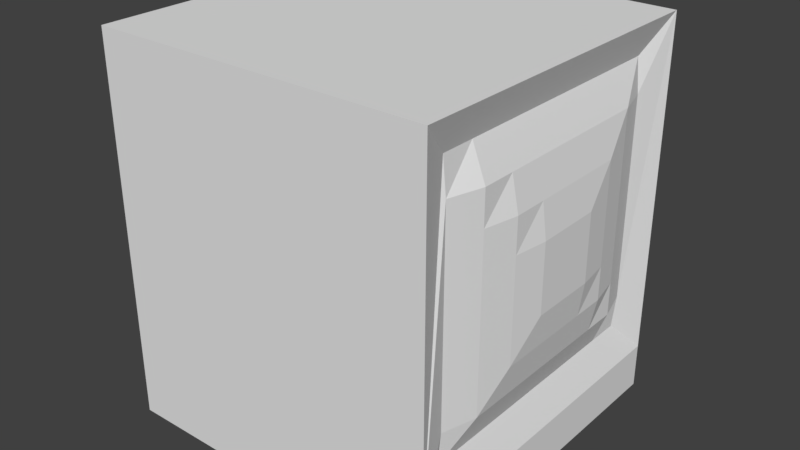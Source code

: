 # Source: new_console.blend  (saved by Blender 2.78.0; exported with 4.5.12 LTS)
import bpy
from mathutils import Matrix  # noqa: F401  (used for matrix-valued properties, if any)

bpy.ops.wm.read_factory_settings(use_empty=True)
scene = bpy.context.scene
scene.name = 'Scene'

# ---- collections
col_collection_1 = bpy.data.collections.new('Collection 1'); scene.collection.children.link(col_collection_1)

# ---- world
world_world = bpy.data.worlds.new('World'); scene.world = world_world
world_world.color = (0.05088, 0.05088, 0.05088)
world_world.use_sun_shadow = False
world_world.sun_shadow_jitter_overblur = 0.0
world_world.cycles.sampling_method = 'MANUAL'

# ---- meshes
me_cube_001 = bpy.data.meshes.new('Cube.001')
me_cube_001.from_pydata([(-1.0, -1.0, -1.0), (-1.0, -1.0, 1.0), (-1.0, 1.0, 1.0), (1.0, -1.0, -1.0), (1.0, -1.0, 1.0), (1.0, 1.0, -1.0), (1.0, 1.0, 1.0), (0.9187, 0.795, 0.795), (0.9187, 0.795, -0.795), (0.9187, -0.795, -0.795), (0.9187, -0.795, 0.795), (1.035, 0.0, -0.3975), (0.9187, -0.3975, 0.795), (0.9187, 0.0, -0.795), (0.9383, 0.795, -0.5962), (1.035, 0.0, 0.3975), (0.9383, -0.795, -0.3975), (0.9187, 0.0, 0.795), (0.9187, 0.5962, -0.795), (1.035, -0.3975, -0.3975), (0.9187, -0.3975, -0.795), (0.9383, -0.795, 0.0), (0.9187, -0.5962, 0.795), (1.035, 0.3975, -0.3975), (0.9383, 0.795, 0.3975), (1.062, 0.0, 0.0), (0.9383, -0.795, -0.5962), (1.035, 0.3975, 0.3975), (0.9187, 0.3975, 0.795), (0.9383, -0.795, 0.3975), (1.035, -0.1987, 0.3975), (1.035, -0.3975, 0.3975), (1.035, 0.3975, 0.0), (0.9383, 0.795, -0.3975), (0.9944, -0.5962, 0.3975), (0.9383, -0.795, 0.1987), (1.035, -0.3975, 0.0), (0.9187, 0.3975, -0.795), (0.9383, -0.795, 0.5962), (0.9383, 0.795, 0.0), (0.9187, 0.1987, -0.795), (1.062, -0.1987, 0.0), (0.9187, -0.1987, 0.795), (0.9383, 0.795, -0.1987), (0.9944, 0.5962, 0.0), (1.035, -0.3975, 0.1987), (0.9383, 0.795, 0.5962), (1.035, -0.1987, -0.3975), (0.9944, -0.5962, -0.3975), (0.9187, -0.1987, -0.795), (0.9187, 0.5962, 0.795), (1.035, -0.3975, -0.1987), (0.9944, -0.3975, 0.5962), (0.9383, 0.795, 0.1987), (1.035, 0.1987, -0.3975), (0.9187, 0.1987, 0.795), (1.062, 0.0, 0.1987), (0.9944, -0.3975, -0.5962), (0.9944, 0.5962, 0.3975), (1.035, 0.1987, 0.3975), (0.9944, 0.3975, -0.5962), (1.035, 0.3975, -0.1987), (0.9944, 0.0, -0.5962), (1.035, 0.3975, 0.1987), (0.9187, -0.5962, -0.795), (1.062, 0.1987, 0.0), (0.9383, -0.795, -0.1987), (0.9944, -0.5962, 0.0), (1.062, 0.0, -0.1987), (0.9944, 0.3975, 0.5962), (0.9944, 0.5962, -0.3975), (0.9944, 0.0, 0.5962), (1.062, -0.1987, -0.1987), (0.9944, 0.5962, -0.1987), (0.9944, -0.5962, -0.5962), (0.9944, -0.5962, -0.1987), (0.9944, -0.5962, 0.1987), (0.9944, 0.5962, 0.1987), (0.9944, -0.5962, 0.5962), (1.062, -0.1987, 0.1987), (0.9944, 0.1987, 0.5962), (1.062, 0.1987, 0.1987), (0.9944, 0.1987, -0.5962), (0.9944, -0.1987, -0.5962), (1.062, 0.1987, -0.1987), (0.9944, 0.5962, -0.5962), (0.9944, 0.5962, 0.5962), (0.9944, -0.1987, 0.5962), (-1.0, 1.0, -1.266), (-1.0, -1.0, -1.266), (1.0, 1.0, -1.266), (1.0, -1.0, -1.266)], [], [(87, 71, 17, 42), (86, 46, 7, 50), (6, 4, 10, 22, 12, 42, 17, 55, 28, 50, 7), (3, 4, 1, 0), (3, 0, 89, 91), (6, 2, 1, 4), (48, 19, 51, 75), (5, 6, 7, 46, 24, 53, 39, 43, 33, 14, 8), (4, 3, 9, 26, 16, 66, 21, 35, 29, 38, 10), (3, 5, 8, 18, 37, 40, 13, 49, 20, 64, 9), (85, 14, 33, 70), (23, 70, 73, 61), (84, 61, 32, 65), (83, 62, 11, 47), (21, 67, 76, 35), (82, 60, 23, 54), (35, 76, 34, 29), (70, 33, 43, 73), (67, 36, 45, 76), (26, 74, 48, 16), (81, 63, 27, 59), (80, 69, 28, 55), (79, 56, 15, 30), (9, 64, 74, 26), (78, 52, 12, 22), (77, 53, 24, 58), (32, 44, 77, 63), (76, 45, 31, 34), (63, 77, 58, 27), (64, 20, 57, 74), (16, 48, 75, 66), (66, 75, 67, 21), (19, 47, 72, 51), (51, 72, 41, 36), (75, 51, 36, 67), (61, 73, 44, 32), (47, 11, 68, 72), (44, 39, 53, 77), (29, 34, 78, 38), (74, 57, 19, 48), (73, 43, 39, 44), (72, 68, 25, 41), (38, 78, 22, 10), (34, 31, 52, 78), (45, 79, 30, 31), (36, 41, 79, 45), (41, 25, 56, 79), (71, 80, 55, 17), (15, 59, 80, 71), (59, 27, 69, 80), (56, 81, 59, 15), (25, 65, 81, 56), (65, 32, 63, 81), (62, 82, 54, 11), (13, 40, 82, 62), (40, 37, 60, 82), (57, 83, 47, 19), (20, 49, 83, 57), (49, 13, 62, 83), (68, 84, 65, 25), (11, 54, 84, 68), (54, 23, 61, 84), (60, 85, 70, 23), (37, 18, 85, 60), (18, 8, 14, 85), (69, 86, 50, 28), (27, 58, 86, 69), (58, 24, 46, 86), (52, 87, 42, 12), (31, 30, 87, 52), (30, 15, 71, 87), (88, 90, 91, 89), (5, 3, 91, 90)])
me_cube_001.use_remesh_preserve_volume = False
me_cube_001.use_remesh_preserve_attributes = False
me_cube_001.use_mirror_vertex_groups = False
me_cube_001.update()

# ---- objects
ob_cube = bpy.data.objects.new('Cube', me_cube_001)

# ---- transforms, parenting, visibility, modifiers, constraints
ob_cube.location = (0.0, 0.0, 0.0)
ob_cube.lineart.crease_threshold = 0.0

# ---- collection membership
col_collection_1.objects.link(ob_cube)

# ---- scene / render settings (as saved in the file)
scene.frame_start = 1; scene.frame_end = 250; scene.frame_set(1)
scene.render.engine = 'BLENDER_EEVEE_NEXT'
scene.render.resolution_percentage = 50
scene.render.dither_intensity = 0.0
scene.cycles.use_denoising = False
scene.cycles.samples = 128
scene.cycles.sampling_pattern = 'TABULATED_SOBOL'
scene.cycles.light_sampling_threshold = 0.0
scene.cycles.use_adaptive_sampling = False
scene.cycles.use_light_tree = False
scene.cycles.blur_glossy = 0.0
scene.cycles.sample_clamp_indirect = 0.0
scene.view_settings.view_transform = 'Standard'
bpy.context.view_layer.update()

# ---- added for rendering (the .blend has no active camera and no usable light): camera, sun
cam_auto = bpy.data.cameras.new('AutoCamera')
cam_auto.lens = 50.0
cam_auto.sensor_width = 36.0
cam_auto.clip_end = 1000.0
ob_auto_camera = bpy.data.objects.new('AutoCamera', cam_auto)
scene.collection.objects.link(ob_auto_camera)
ob_auto_camera.location = (3.41634, -4.06225, 2.57526)
ob_auto_camera.rotation_euler = (1.09748, -7.21219e-08, 0.694738)
scene.camera = ob_auto_camera
light_auto_sun = bpy.data.lights.new('AutoSun', 'SUN')
light_auto_sun.energy = 3.0
light_auto_sun.angle = 0.0523599
ob_auto_sun = bpy.data.objects.new('AutoSun', light_auto_sun)
scene.collection.objects.link(ob_auto_sun)
ob_auto_sun.rotation_euler = (0.872665, 0.174533, 0.523599)
bpy.context.view_layer.update()
